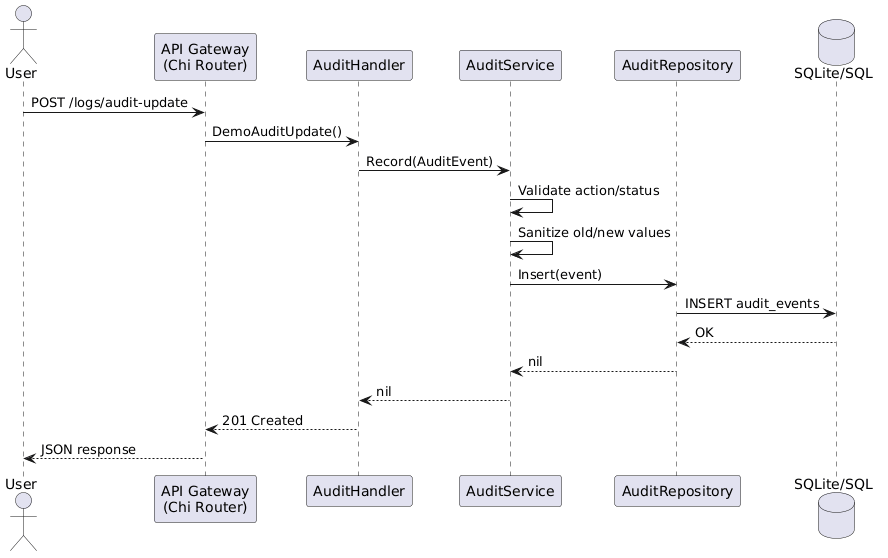

The diagram above was rendered by PlantUML. Its source (embedded in the PNG):
@startuml sequence_diagram
actor User
participant "API Gateway\n(Chi Router)" as API
participant "AuditHandler" as Handler
participant "AuditService" as Service
participant "AuditRepository" as Repo
database "SQLite/SQL"

User -> API: POST /logs/audit-update
API -> Handler: DemoAuditUpdate()
Handler -> Service: Record(AuditEvent)
Service -> Service: Validate action/status
Service -> Service: Sanitize old/new values
Service -> Repo: Insert(event)
Repo -> "SQLite/SQL": INSERT audit_events
"SQLite/SQL" --> Repo: OK
Repo --> Service: nil
Service --> Handler: nil
Handler --> API: 201 Created
API --> User: JSON response
@enduml